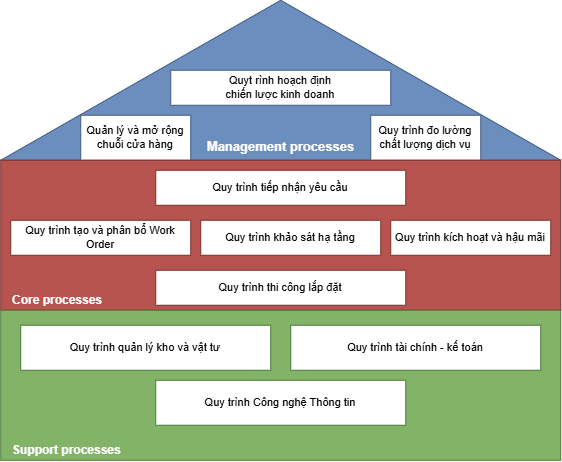

The diagram above was exported from draw.io. Its source (the exported page's mxGraphModel, read from the mxfile embedded in the PNG):
<mxGraphModel dx="1061" dy="567" grid="1" gridSize="10" guides="1" tooltips="1" connect="1" arrows="1" fold="1" page="1" pageScale="1" pageWidth="850" pageHeight="1100" math="0" shadow="0">
  <root>
    <mxCell id="0" />
    <mxCell id="1" parent="0" />
    <mxCell id="_RoluRZxpC57nJEXTFYk-1" parent="1" style="triangle;whiteSpace=wrap;html=1;fillColor=#6c8ebf;strokeColor=#3f5b82;direction=north;" value="" vertex="1">
      <mxGeometry height="160" width="560" x="145" y="110" as="geometry" />
    </mxCell>
    <mxCell id="_RoluRZxpC57nJEXTFYk-2" parent="1" style="text;html=1;align=center;verticalAlign=middle;fontSize=13;fontStyle=1;fontColor=#ffffff;" value="Management processes" vertex="1">
      <mxGeometry height="20" width="560" x="145" y="246" as="geometry" />
    </mxCell>
    <mxCell id="_RoluRZxpC57nJEXTFYk-3" parent="1" style="rounded=0;whiteSpace=wrap;html=1;fillColor=#ffffff;strokeColor=#3f5b82;fontSize=11;" value="Quyt rình hoạch định&lt;br&gt;chiến lược kinh doanh" vertex="1">
      <mxGeometry height="35" width="220" x="315" y="180" as="geometry" />
    </mxCell>
    <mxCell id="_RoluRZxpC57nJEXTFYk-4" parent="1" style="rounded=0;whiteSpace=wrap;html=1;fillColor=#ffffff;strokeColor=#3f5b82;fontSize=11;" value="Quản lý và mở rộng&#10;chuỗi cửa hàng" vertex="1">
      <mxGeometry height="45" width="110" x="225" y="225" as="geometry" />
    </mxCell>
    <mxCell id="_RoluRZxpC57nJEXTFYk-5" parent="1" style="rounded=0;whiteSpace=wrap;html=1;fillColor=#ffffff;strokeColor=#3f5b82;fontSize=11;" value="Quy trình đo lường chất lượng dịch vụ" vertex="1">
      <mxGeometry height="45" width="110" x="515" y="225" as="geometry" />
    </mxCell>
    <mxCell id="_RoluRZxpC57nJEXTFYk-6" parent="1" style="rounded=0;whiteSpace=wrap;html=1;fillColor=#b85450;strokeColor=#7a2e2b;verticalAlign=bottom;fontColor=#ffffff;fontStyle=1;fontSize=13;spacingBottom=6;" value="" vertex="1">
      <mxGeometry height="150" width="560" x="145" y="270" as="geometry" />
    </mxCell>
    <mxCell id="_RoluRZxpC57nJEXTFYk-7" parent="1" style="text;html=1;align=left;verticalAlign=middle;fontSize=12;fontStyle=1;fontColor=#ffffff;" value="Core processes" vertex="1">
      <mxGeometry height="16" width="200" x="155" y="402" as="geometry" />
    </mxCell>
    <mxCell id="_RoluRZxpC57nJEXTFYk-8" parent="1" style="rounded=0;whiteSpace=wrap;html=1;fillColor=#ffffff;strokeColor=#7a2e2b;fontSize=11;" value="Quy trình khảo sát hạ tầng" vertex="1">
      <mxGeometry height="35" width="180" x="345" y="330" as="geometry" />
    </mxCell>
    <mxCell id="_RoluRZxpC57nJEXTFYk-9" parent="1" style="rounded=0;whiteSpace=wrap;html=1;fillColor=#ffffff;strokeColor=#7a2e2b;fontSize=11;" value="Quy trình thi công lắp đặt" vertex="1">
      <mxGeometry height="35" width="250" x="300" y="380" as="geometry" />
    </mxCell>
    <mxCell id="_RoluRZxpC57nJEXTFYk-10" parent="1" style="rounded=0;whiteSpace=wrap;html=1;fillColor=#ffffff;strokeColor=#7a2e2b;fontSize=11;" value="Quy trình kích hoạt và hậu mãi" vertex="1">
      <mxGeometry height="35" width="160" x="535" y="330" as="geometry" />
    </mxCell>
    <mxCell id="_RoluRZxpC57nJEXTFYk-11" parent="1" style="rounded=0;whiteSpace=wrap;html=1;fillColor=#82b366;strokeColor=#4a7a35;" value="" vertex="1">
      <mxGeometry height="150" width="560" x="145" y="420" as="geometry" />
    </mxCell>
    <mxCell id="_RoluRZxpC57nJEXTFYk-12" parent="1" style="text;html=1;align=left;verticalAlign=middle;fontSize=12;fontStyle=1;fontColor=#ffffff;" value="Support processes" vertex="1">
      <mxGeometry height="16" width="200" x="155" y="552" as="geometry" />
    </mxCell>
    <mxCell id="_RoluRZxpC57nJEXTFYk-13" parent="1" style="rounded=0;whiteSpace=wrap;html=1;fillColor=#ffffff;strokeColor=#4a7a35;fontSize=11;" value="Quy trình quản lý kho và vật tư" vertex="1">
      <mxGeometry height="45" width="250" x="165" y="435" as="geometry" />
    </mxCell>
    <mxCell id="_RoluRZxpC57nJEXTFYk-14" parent="1" style="rounded=0;whiteSpace=wrap;html=1;fillColor=#ffffff;strokeColor=#4a7a35;fontSize=11;" value="Quy trình tài chính - kế toán" vertex="1">
      <mxGeometry height="45" width="250" x="435" y="435" as="geometry" />
    </mxCell>
    <mxCell id="_RoluRZxpC57nJEXTFYk-15" parent="1" style="rounded=0;whiteSpace=wrap;html=1;fillColor=#ffffff;strokeColor=#4a7a35;fontSize=11;" value="Quy trình Công nghệ Thông tin" vertex="1">
      <mxGeometry height="45" width="250" x="300" y="490" as="geometry" />
    </mxCell>
    <mxCell id="_RoluRZxpC57nJEXTFYk-17" parent="1" style="rounded=0;whiteSpace=wrap;html=1;fillColor=#ffffff;strokeColor=#7a2e2b;fontSize=11;" value="Quy trình tiếp nhận yêu cầu" vertex="1">
      <mxGeometry height="35" width="250" x="300" y="280" as="geometry" />
    </mxCell>
    <mxCell id="_RoluRZxpC57nJEXTFYk-18" parent="1" style="rounded=0;whiteSpace=wrap;html=1;fillColor=#ffffff;strokeColor=#7a2e2b;fontSize=11;" value="Quy trình tạo và phân bổ Work Order" vertex="1">
      <mxGeometry height="35" width="180" x="155" y="330" as="geometry" />
    </mxCell>
  </root>
</mxGraphModel>